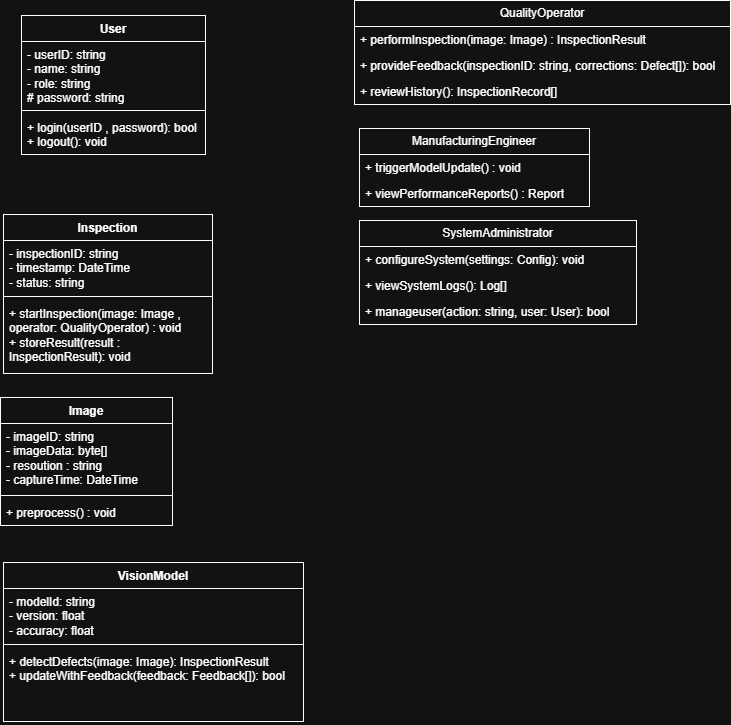

The diagram above was exported from draw.io. Its source (the exported page's mxGraphModel, read from the mxfile embedded in the PNG):
<mxGraphModel dx="1281" dy="527" grid="0" gridSize="10" guides="1" tooltips="1" connect="1" arrows="1" fold="1" page="1" pageScale="1" pageWidth="827" pageHeight="1169" math="0" shadow="0">
  <root>
    <mxCell id="0" />
    <mxCell id="1" parent="0" />
    <mxCell id="1A4a5eJqCfaTBgQY5P1Y-5" parent="1" style="swimlane;fontStyle=1;align=center;verticalAlign=top;childLayout=stackLayout;horizontal=1;startSize=26;horizontalStack=0;resizeParent=1;resizeParentMax=0;resizeLast=0;collapsible=1;marginBottom=0;whiteSpace=wrap;html=1;" value="User" vertex="1">
      <mxGeometry height="139" width="184" x="76" y="79" as="geometry" />
    </mxCell>
    <mxCell id="1A4a5eJqCfaTBgQY5P1Y-6" parent="1A4a5eJqCfaTBgQY5P1Y-5" style="text;strokeColor=none;fillColor=none;align=left;verticalAlign=top;spacingLeft=4;spacingRight=4;overflow=hidden;rotatable=0;points=[[0,0.5],[1,0.5]];portConstraint=eastwest;whiteSpace=wrap;html=1;" value="- userID: string&lt;div&gt;- name: string&lt;/div&gt;&lt;div&gt;- role: string&lt;/div&gt;&lt;div&gt;# password: string&lt;/div&gt;&lt;div&gt;&lt;br&gt;&lt;/div&gt;" vertex="1">
      <mxGeometry height="65" width="184" y="26" as="geometry" />
    </mxCell>
    <mxCell id="1A4a5eJqCfaTBgQY5P1Y-7" parent="1A4a5eJqCfaTBgQY5P1Y-5" style="line;strokeWidth=1;fillColor=none;align=left;verticalAlign=middle;spacingTop=-1;spacingLeft=3;spacingRight=3;rotatable=0;labelPosition=right;points=[];portConstraint=eastwest;strokeColor=inherit;" value="" vertex="1">
      <mxGeometry height="8" width="184" y="91" as="geometry" />
    </mxCell>
    <mxCell id="1A4a5eJqCfaTBgQY5P1Y-8" parent="1A4a5eJqCfaTBgQY5P1Y-5" style="text;strokeColor=none;fillColor=none;align=left;verticalAlign=top;spacingLeft=4;spacingRight=4;overflow=hidden;rotatable=0;points=[[0,0.5],[1,0.5]];portConstraint=eastwest;whiteSpace=wrap;html=1;" value="+ login(userID , password): bool&lt;div&gt;+ logout(): void&lt;/div&gt;" vertex="1">
      <mxGeometry height="40" width="184" y="99" as="geometry" />
    </mxCell>
    <mxCell id="09yHLe-EJ1igrbopvgxg-1" parent="1" style="swimlane;fontStyle=1;align=center;verticalAlign=top;childLayout=stackLayout;horizontal=1;startSize=26;horizontalStack=0;resizeParent=1;resizeParentMax=0;resizeLast=0;collapsible=1;marginBottom=0;whiteSpace=wrap;html=1;" value="Inspection" vertex="1">
      <mxGeometry height="159" width="209" x="58" y="278" as="geometry" />
    </mxCell>
    <mxCell id="09yHLe-EJ1igrbopvgxg-2" parent="09yHLe-EJ1igrbopvgxg-1" style="text;strokeColor=none;fillColor=none;align=left;verticalAlign=top;spacingLeft=4;spacingRight=4;overflow=hidden;rotatable=0;points=[[0,0.5],[1,0.5]];portConstraint=eastwest;whiteSpace=wrap;html=1;" value="- inspectionID: string&lt;div&gt;- timestamp: DateTime&lt;/div&gt;&lt;div&gt;- status: string&lt;/div&gt;" vertex="1">
      <mxGeometry height="52" width="209" y="26" as="geometry" />
    </mxCell>
    <mxCell id="09yHLe-EJ1igrbopvgxg-3" parent="09yHLe-EJ1igrbopvgxg-1" style="line;strokeWidth=1;fillColor=none;align=left;verticalAlign=middle;spacingTop=-1;spacingLeft=3;spacingRight=3;rotatable=0;labelPosition=right;points=[];portConstraint=eastwest;strokeColor=inherit;" value="" vertex="1">
      <mxGeometry height="8" width="209" y="78" as="geometry" />
    </mxCell>
    <mxCell id="09yHLe-EJ1igrbopvgxg-4" parent="09yHLe-EJ1igrbopvgxg-1" style="text;strokeColor=none;fillColor=none;align=left;verticalAlign=top;spacingLeft=4;spacingRight=4;overflow=hidden;rotatable=0;points=[[0,0.5],[1,0.5]];portConstraint=eastwest;whiteSpace=wrap;html=1;" value="+ startInspection(image: Image , operator: QualityOperator) : void&lt;div&gt;+ storeResult(result : InspectionResult): void&lt;/div&gt;" vertex="1">
      <mxGeometry height="73" width="209" y="86" as="geometry" />
    </mxCell>
    <mxCell id="-bRj2kDjI3Va3_mFKH7a-13" parent="1" style="swimlane;fontStyle=0;childLayout=stackLayout;horizontal=1;startSize=26;fillColor=none;horizontalStack=0;resizeParent=1;resizeParentMax=0;resizeLast=0;collapsible=1;marginBottom=0;whiteSpace=wrap;html=1;" value="QualityOperator" vertex="1">
      <mxGeometry height="104" width="376" x="409" y="64" as="geometry" />
    </mxCell>
    <mxCell id="-bRj2kDjI3Va3_mFKH7a-14" parent="-bRj2kDjI3Va3_mFKH7a-13" style="text;strokeColor=none;fillColor=none;align=left;verticalAlign=top;spacingLeft=4;spacingRight=4;overflow=hidden;rotatable=0;points=[[0,0.5],[1,0.5]];portConstraint=eastwest;whiteSpace=wrap;html=1;" value="+ performInspection(image: Image) : InspectionResult" vertex="1">
      <mxGeometry height="26" width="376" y="26" as="geometry" />
    </mxCell>
    <mxCell id="-bRj2kDjI3Va3_mFKH7a-15" parent="-bRj2kDjI3Va3_mFKH7a-13" style="text;strokeColor=none;fillColor=none;align=left;verticalAlign=top;spacingLeft=4;spacingRight=4;overflow=hidden;rotatable=0;points=[[0,0.5],[1,0.5]];portConstraint=eastwest;whiteSpace=wrap;html=1;" value="+ provideFeedback(inspectionID: string, corrections: Defect[]): bool" vertex="1">
      <mxGeometry height="26" width="376" y="52" as="geometry" />
    </mxCell>
    <mxCell id="-bRj2kDjI3Va3_mFKH7a-16" parent="-bRj2kDjI3Va3_mFKH7a-13" style="text;strokeColor=none;fillColor=none;align=left;verticalAlign=top;spacingLeft=4;spacingRight=4;overflow=hidden;rotatable=0;points=[[0,0.5],[1,0.5]];portConstraint=eastwest;whiteSpace=wrap;html=1;" value="+ reviewHistory(): InspectionRecord[]" vertex="1">
      <mxGeometry height="26" width="376" y="78" as="geometry" />
    </mxCell>
    <mxCell id="-bRj2kDjI3Va3_mFKH7a-17" parent="1" style="swimlane;fontStyle=0;childLayout=stackLayout;horizontal=1;startSize=26;fillColor=none;horizontalStack=0;resizeParent=1;resizeParentMax=0;resizeLast=0;collapsible=1;marginBottom=0;whiteSpace=wrap;html=1;" value="ManufacturingEngineer" vertex="1">
      <mxGeometry height="78" width="230" x="414" y="192" as="geometry" />
    </mxCell>
    <mxCell id="-bRj2kDjI3Va3_mFKH7a-18" parent="-bRj2kDjI3Va3_mFKH7a-17" style="text;strokeColor=none;fillColor=none;align=left;verticalAlign=top;spacingLeft=4;spacingRight=4;overflow=hidden;rotatable=0;points=[[0,0.5],[1,0.5]];portConstraint=eastwest;whiteSpace=wrap;html=1;" value="+ triggerModelUpdate() : void" vertex="1">
      <mxGeometry height="26" width="230" y="26" as="geometry" />
    </mxCell>
    <mxCell id="-bRj2kDjI3Va3_mFKH7a-19" parent="-bRj2kDjI3Va3_mFKH7a-17" style="text;strokeColor=none;fillColor=none;align=left;verticalAlign=top;spacingLeft=4;spacingRight=4;overflow=hidden;rotatable=0;points=[[0,0.5],[1,0.5]];portConstraint=eastwest;whiteSpace=wrap;html=1;" value="+ viewPerformanceReports() : Report" vertex="1">
      <mxGeometry height="26" width="230" y="52" as="geometry" />
    </mxCell>
    <mxCell id="09yHLe-EJ1igrbopvgxg-5" parent="1" style="swimlane;fontStyle=1;align=center;verticalAlign=top;childLayout=stackLayout;horizontal=1;startSize=26;horizontalStack=0;resizeParent=1;resizeParentMax=0;resizeLast=0;collapsible=1;marginBottom=0;whiteSpace=wrap;html=1;" value="Image" vertex="1">
      <mxGeometry height="128" width="172" x="55" y="461" as="geometry" />
    </mxCell>
    <mxCell id="09yHLe-EJ1igrbopvgxg-6" parent="09yHLe-EJ1igrbopvgxg-5" style="text;strokeColor=none;fillColor=none;align=left;verticalAlign=top;spacingLeft=4;spacingRight=4;overflow=hidden;rotatable=0;points=[[0,0.5],[1,0.5]];portConstraint=eastwest;whiteSpace=wrap;html=1;" value="- imageID: string&lt;div&gt;- imageData: byte[]&lt;/div&gt;&lt;div&gt;- resoution : string&lt;/div&gt;&lt;div&gt;- captureTime: DateTime&lt;/div&gt;" vertex="1">
      <mxGeometry height="68" width="172" y="26" as="geometry" />
    </mxCell>
    <mxCell id="09yHLe-EJ1igrbopvgxg-7" parent="09yHLe-EJ1igrbopvgxg-5" style="line;strokeWidth=1;fillColor=none;align=left;verticalAlign=middle;spacingTop=-1;spacingLeft=3;spacingRight=3;rotatable=0;labelPosition=right;points=[];portConstraint=eastwest;strokeColor=inherit;" value="" vertex="1">
      <mxGeometry height="8" width="172" y="94" as="geometry" />
    </mxCell>
    <mxCell id="09yHLe-EJ1igrbopvgxg-8" parent="09yHLe-EJ1igrbopvgxg-5" style="text;strokeColor=none;fillColor=none;align=left;verticalAlign=top;spacingLeft=4;spacingRight=4;overflow=hidden;rotatable=0;points=[[0,0.5],[1,0.5]];portConstraint=eastwest;whiteSpace=wrap;html=1;" value="+ preprocess() : void" vertex="1">
      <mxGeometry height="26" width="172" y="102" as="geometry" />
    </mxCell>
    <mxCell id="-bRj2kDjI3Va3_mFKH7a-21" parent="1" style="swimlane;fontStyle=0;childLayout=stackLayout;horizontal=1;startSize=26;fillColor=none;horizontalStack=0;resizeParent=1;resizeParentMax=0;resizeLast=0;collapsible=1;marginBottom=0;whiteSpace=wrap;html=1;" value="SystemAdministrator" vertex="1">
      <mxGeometry height="104" width="277" x="414" y="284" as="geometry" />
    </mxCell>
    <mxCell id="-bRj2kDjI3Va3_mFKH7a-22" parent="-bRj2kDjI3Va3_mFKH7a-21" style="text;strokeColor=none;fillColor=none;align=left;verticalAlign=top;spacingLeft=4;spacingRight=4;overflow=hidden;rotatable=0;points=[[0,0.5],[1,0.5]];portConstraint=eastwest;whiteSpace=wrap;html=1;" value="+ configureSystem(settings: Config): void&lt;span style=&quot;white-space: pre;&quot;&gt;&#09;&lt;/span&gt;" vertex="1">
      <mxGeometry height="26" width="277" y="26" as="geometry" />
    </mxCell>
    <mxCell id="-bRj2kDjI3Va3_mFKH7a-23" parent="-bRj2kDjI3Va3_mFKH7a-21" style="text;strokeColor=none;fillColor=none;align=left;verticalAlign=top;spacingLeft=4;spacingRight=4;overflow=hidden;rotatable=0;points=[[0,0.5],[1,0.5]];portConstraint=eastwest;whiteSpace=wrap;html=1;" value="+ viewSystemLogs(): Log[]" vertex="1">
      <mxGeometry height="26" width="277" y="52" as="geometry" />
    </mxCell>
    <mxCell id="-bRj2kDjI3Va3_mFKH7a-24" parent="-bRj2kDjI3Va3_mFKH7a-21" style="text;strokeColor=none;fillColor=none;align=left;verticalAlign=top;spacingLeft=4;spacingRight=4;overflow=hidden;rotatable=0;points=[[0,0.5],[1,0.5]];portConstraint=eastwest;whiteSpace=wrap;html=1;" value="+ manageuser(action: string, user: User): bool" vertex="1">
      <mxGeometry height="26" width="277" y="78" as="geometry" />
    </mxCell>
    <mxCell id="-bRj2kDjI3Va3_mFKH7a-25" parent="1" style="swimlane;fontStyle=1;align=center;verticalAlign=top;childLayout=stackLayout;horizontal=1;startSize=26;horizontalStack=0;resizeParent=1;resizeParentMax=0;resizeLast=0;collapsible=1;marginBottom=0;whiteSpace=wrap;html=1;" value="VisionModel" vertex="1">
      <mxGeometry height="159" width="300" x="58" y="626" as="geometry" />
    </mxCell>
    <mxCell id="-bRj2kDjI3Va3_mFKH7a-26" parent="-bRj2kDjI3Va3_mFKH7a-25" style="text;strokeColor=none;fillColor=none;align=left;verticalAlign=top;spacingLeft=4;spacingRight=4;overflow=hidden;rotatable=0;points=[[0,0.5],[1,0.5]];portConstraint=eastwest;whiteSpace=wrap;html=1;" value="- modelId: string&lt;div&gt;- version: float&lt;/div&gt;&lt;div&gt;- accuracy: float&lt;/div&gt;" vertex="1">
      <mxGeometry height="52" width="300" y="26" as="geometry" />
    </mxCell>
    <mxCell id="-bRj2kDjI3Va3_mFKH7a-27" parent="-bRj2kDjI3Va3_mFKH7a-25" style="line;strokeWidth=1;fillColor=none;align=left;verticalAlign=middle;spacingTop=-1;spacingLeft=3;spacingRight=3;rotatable=0;labelPosition=right;points=[];portConstraint=eastwest;strokeColor=inherit;" value="" vertex="1">
      <mxGeometry height="8" width="300" y="78" as="geometry" />
    </mxCell>
    <mxCell id="-bRj2kDjI3Va3_mFKH7a-28" parent="-bRj2kDjI3Va3_mFKH7a-25" style="text;strokeColor=none;fillColor=none;align=left;verticalAlign=top;spacingLeft=4;spacingRight=4;overflow=hidden;rotatable=0;points=[[0,0.5],[1,0.5]];portConstraint=eastwest;whiteSpace=wrap;html=1;" value="+ detectDefects(image: Image): InspectionResult&lt;div&gt;+ updateWithFeedback(feedback: Feedback[]): bool&lt;/div&gt;" vertex="1">
      <mxGeometry height="73" width="300" y="86" as="geometry" />
    </mxCell>
  </root>
</mxGraphModel>